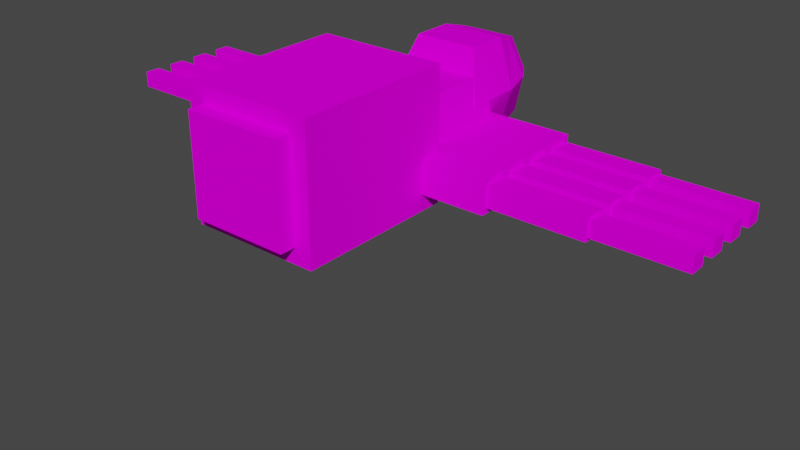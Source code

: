 # Source: lexa_enemy_spider.blend  (saved by Blender 2.82.7; exported with 4.5.12 LTS)
import bpy
from mathutils import Matrix  # noqa: F401  (used for matrix-valued properties, if any)

bpy.ops.wm.read_factory_settings(use_empty=True)
scene = bpy.context.scene
scene.name = 'Scene'

# ---- collections
col_collection = bpy.data.collections.new('Collection'); scene.collection.children.link(col_collection)

# ---- images (referenced by path relative to the original .blend; pixels are not part of the script)
import os
ASSET_DIR = os.environ.get("B2B_ASSET_DIR", "")  # directory of the original .blend (textures are referenced by path, not embedded)
HERE = os.path.dirname(os.path.abspath(__file__))  # packed textures are extracted next to this script under _unpacked/

def load_image(name, relpath, width, height, colorspace="sRGB"):
    """Load a texture the original file referenced (path relative to the .blend, or extracted next to this script)."""
    p = next((c for c in (os.path.join(HERE, relpath), os.path.join(ASSET_DIR, relpath)) if relpath and os.path.exists(c)), "")
    if p:
        img = bpy.data.images.load(p, check_existing=True)
        img.name = name
    else:  # same state as the original file: an image datablock whose file is absent (Cycles renders it pink)
        img = bpy.data.images.new(name, width, height)
        img.source = "FILE"
        img.filepath = "//" + (relpath or name)
    img.colorspace_settings.name = colorspace
    return img
img_enemy_spider_png = load_image('enemy_spider.png', 'enemy_spider.png', 1024, 1024, 'sRGB')

# ---- materials (node trees are filled in below, after node groups)
mat_material = bpy.data.materials.new('Material')
mat_material.alpha_threshold = 0.0
mat_material.use_transparent_shadow = False
mat_material.line_color = (0.0, 0.0, 0.0, 1.0)

# ---- material node trees
mat_material.use_nodes = True; mat_material.node_tree.nodes.clear()
_N = mat_material.node_tree.nodes; _L = mat_material.node_tree.links
n0 = _N.new('ShaderNodeOutputMaterial'); n0.name = 'Material Output'; n0.location = (300, 300)
n1 = _N.new('ShaderNodeBsdfPrincipled'); n1.name = 'Principled BSDF'; n1.location = (10, 300)
n1.distribution = 'GGX'
n1.subsurface_method = 'BURLEY'
n1.inputs[2].default_value = 0.4
n1.inputs[3].default_value = 1.45
n1.inputs[13].default_value = 0.0
n1.inputs[27].default_value = (0.0, 0.0, 0.0, 1.0)
n1.inputs[28].default_value = 1.0
n2 = _N.new('ShaderNodeTexImage'); n2.name = 'Image Texture'; n2.location = (-280, 280)
n2.image = img_enemy_spider_png
n2.interpolation = 'Closest'
_L.new(n1.outputs[0], n0.inputs[0])
_L.new(n2.outputs[0], n1.inputs[0])
n0.is_active_output = True

# ---- world
world_world = bpy.data.worlds.new('World'); scene.world = world_world
world_world.use_nodes = True; world_world.node_tree.nodes.clear()
_N = world_world.node_tree.nodes; _L = world_world.node_tree.links
n0 = _N.new('ShaderNodeOutputWorld'); n0.name = 'World Output'; n0.location = (300, 300)
n1 = _N.new('ShaderNodeBackground'); n1.name = 'Background'; n1.location = (10, 300)
n1.inputs[0].default_value = (0.05088, 0.05088, 0.05088, 1.0)
_L.new(n1.outputs[0], n0.inputs[0])
n0.is_active_output = True
world_world.color = (0.05088, 0.05088, 0.05088)
world_world.use_sun_shadow = False
world_world.sun_shadow_jitter_overblur = 0.0

# ---- meshes
me_cube = bpy.data.meshes.new('Cube')
me_cube.from_pydata([(-0.5, -1.375, 0.375), (-0.5, -1.375, 1.375), (-0.5, -0.125, 0.375), (-0.5, -0.125, 1.375), (0.5, -1.375, 0.375), (0.5, -1.375, 1.375), (0.5, -0.125, 0.375), (0.5, -0.125, 1.375), (-0.3125, -0.25, 0.4328), (-0.3125, -0.25, 1.058), (-0.3125, 0.625, 0.4328), (-0.3125, 0.625, 1.058), (0.3125, -0.25, 0.4328), (0.3125, -0.25, 1.058), (0.3125, 0.625, 0.4328), (0.3125, 0.625, 1.058), (-1.0, -0.3, 0.5), (-1.0, -0.3, 0.75), (-1.0, -0.05, 0.5), (-1.0, -0.05, 0.75), (-0.25, -0.3, 0.5), (-0.25, -0.3, 0.75), (-0.25, -0.05, 0.5), (-0.25, -0.05, 0.75), (-1.744, -0.2593, 0.5407), (-1.744, -0.2593, 0.7093), (-1.744, -0.09074, 0.5407), (-1.744, -0.09074, 0.7093), (-0.9565, -0.2593, 0.5407), (-0.9565, -0.2593, 0.7093), (-0.9565, -0.09074, 0.5407), (-0.9565, -0.09074, 0.7093), (-2.438, -0.2375, 0.5625), (-2.438, -0.2375, 0.6875), (-2.438, -0.1125, 0.5625), (-2.438, -0.1125, 0.6875), (-1.688, -0.2375, 0.5625), (-1.688, -0.2375, 0.6875), (-1.688, -0.1125, 0.5625), (-1.688, -0.1125, 0.6875), (-0.25, 0.5, 0.5), (-0.375, 0.4465, 0.875), (-0.212, 1.205, 0.5906), (-0.318, 1.136, 0.901), (0.25, 0.5, 0.5), (0.375, 0.4465, 0.875), (0.212, 1.205, 0.5906), (0.318, 1.136, 0.901), (-1.0, -0.05, 0.5), (-1.0, -0.05, 0.75), (-1.0, 0.2, 0.5), (-1.0, 0.2, 0.75), (-0.25, -0.05, 0.5), (-0.25, -0.05, 0.75), (-0.25, 0.2, 0.5), (-0.25, 0.2, 0.75), (-1.744, -0.009263, 0.5407), (-1.744, -0.009263, 0.7093), (-1.744, 0.1593, 0.5407), (-1.744, 0.1593, 0.7093), (-0.9565, -0.009263, 0.5407), (-0.9565, -0.009263, 0.7093), (-0.9565, 0.1593, 0.5407), (-0.9565, 0.1593, 0.7093), (-2.438, 0.0125, 0.5625), (-2.438, 0.0125, 0.6875), (-2.438, 0.1375, 0.5625), (-2.438, 0.1375, 0.6875), (-1.688, 0.0125, 0.5625), (-1.688, 0.0125, 0.6875), (-1.688, 0.1375, 0.5625), (-1.688, 0.1375, 0.6875), (-1.0, 0.2, 0.5), (-1.0, 0.2, 0.75), (-1.0, 0.45, 0.5), (-1.0, 0.45, 0.75), (-0.25, 0.2, 0.5), (-0.25, 0.2, 0.75), (-0.25, 0.45, 0.5), (-0.25, 0.45, 0.75), (-1.744, 0.2407, 0.5407), (-1.744, 0.2407, 0.7093), (-1.744, 0.4093, 0.5407), (-1.744, 0.4093, 0.7093), (-0.9565, 0.2407, 0.5407), (-0.9565, 0.2407, 0.7093), (-0.9565, 0.4093, 0.5407), (-0.9565, 0.4093, 0.7093), (-2.438, 0.2625, 0.5625), (-2.438, 0.2625, 0.6875), (-2.438, 0.3875, 0.5625), (-2.438, 0.3875, 0.6875), (-1.688, 0.2625, 0.5625), (-1.688, 0.2625, 0.6875), (-1.688, 0.3875, 0.5625), (-1.688, 0.3875, 0.6875), (-1.0, 0.45, 0.5), (-1.0, 0.45, 0.75), (-1.0, 0.7, 0.5), (-1.0, 0.7, 0.75), (-0.25, 0.45, 0.5), (-0.25, 0.45, 0.75), (-0.25, 0.7, 0.5), (-0.25, 0.7, 0.75), (-1.744, 0.4907, 0.5407), (-1.744, 0.4907, 0.7093), (-1.744, 0.6593, 0.5407), (-1.744, 0.6593, 0.7093), (-0.9565, 0.4907, 0.5407), (-0.9565, 0.4907, 0.7093), (-0.9565, 0.6593, 0.5407), (-0.9565, 0.6593, 0.7093), (-2.438, 0.5125, 0.5625), (-2.438, 0.5125, 0.6875), (-2.438, 0.6375, 0.5625), (-2.438, 0.6375, 0.6875), (-1.688, 0.5125, 0.5625), (-1.688, 0.5125, 0.6875), (-1.688, 0.6375, 0.5625), (-1.688, 0.6375, 0.6875), (0.9999, 0.7, 0.5), (0.9999, 0.7, 0.75), (0.9999, 0.45, 0.5), (0.9999, 0.45, 0.75), (0.2499, 0.7, 0.5), (0.2499, 0.7, 0.75), (0.2499, 0.45, 0.5), (0.2499, 0.45, 0.75), (1.743, 0.6593, 0.5407), (1.743, 0.6593, 0.7093), (1.743, 0.4907, 0.5407), (1.743, 0.4907, 0.7093), (0.9564, 0.6593, 0.5407), (0.9564, 0.6593, 0.7093), (0.9564, 0.4907, 0.5407), (0.9564, 0.4907, 0.7093), (2.437, 0.6375, 0.5625), (2.437, 0.6375, 0.6875), (2.437, 0.5125, 0.5625), (2.437, 0.5125, 0.6875), (1.687, 0.6375, 0.5625), (1.687, 0.6375, 0.6875), (1.687, 0.5125, 0.5625), (1.687, 0.5125, 0.6875), (0.9999, 0.45, 0.5), (0.9999, 0.45, 0.75), (0.9999, 0.2, 0.5), (0.9999, 0.2, 0.75), (0.2499, 0.45, 0.5), (0.2499, 0.45, 0.75), (0.2499, 0.2, 0.5), (0.2499, 0.2, 0.75), (1.743, 0.4093, 0.5407), (1.743, 0.4093, 0.7093), (1.743, 0.2407, 0.5407), (1.743, 0.2407, 0.7093), (0.9564, 0.4093, 0.5407), (0.9564, 0.4093, 0.7093), (0.9564, 0.2407, 0.5407), (0.9564, 0.2407, 0.7093), (2.437, 0.3875, 0.5625), (2.437, 0.3875, 0.6875), (2.437, 0.2625, 0.5625), (2.437, 0.2625, 0.6875), (1.687, 0.3875, 0.5625), (1.687, 0.3875, 0.6875), (1.687, 0.2625, 0.5625), (1.687, 0.2625, 0.6875), (0.9999, 0.2, 0.5), (0.9999, 0.2, 0.75), (0.9999, -0.05, 0.5), (0.9999, -0.05, 0.75), (0.2499, 0.2, 0.5), (0.2499, 0.2, 0.75), (0.2499, -0.05, 0.5), (0.2499, -0.05, 0.75), (1.743, 0.1593, 0.5407), (1.743, 0.1593, 0.7093), (1.743, -0.009262, 0.5407), (1.743, -0.009262, 0.7093), (0.9564, 0.1593, 0.5407), (0.9564, 0.1593, 0.7093), (0.9564, -0.009262, 0.5407), (0.9564, -0.009262, 0.7093), (2.437, 0.1375, 0.5625), (2.437, 0.1375, 0.6875), (2.437, 0.0125, 0.5625), (2.437, 0.0125, 0.6875), (1.687, 0.1375, 0.5625), (1.687, 0.1375, 0.6875), (1.687, 0.0125, 0.5625), (1.687, 0.0125, 0.6875), (0.9999, -0.05, 0.5), (0.9999, -0.05, 0.75), (0.9999, -0.3, 0.5), (0.9999, -0.3, 0.75), (0.2499, -0.05, 0.5), (0.2499, -0.05, 0.75), (0.2499, -0.3, 0.5), (0.2499, -0.3, 0.75), (1.743, -0.09074, 0.5407), (1.743, -0.09074, 0.7093), (1.743, -0.2593, 0.5407), (1.743, -0.2593, 0.7093), (0.9564, -0.09074, 0.5407), (0.9564, -0.09074, 0.7093), (0.9564, -0.2593, 0.5407), (0.9564, -0.2593, 0.7093), (2.437, -0.1125, 0.5625), (2.437, -0.1125, 0.6875), (2.437, -0.2375, 0.5625), (2.437, -0.2375, 0.6875), (1.687, -0.1125, 0.5625), (1.687, -0.1125, 0.6875), (1.687, -0.2375, 0.5625), (1.687, -0.2375, 0.6875), (-0.375, -1.5, 0.5), (-0.375, -1.5, 1.25), (-0.375, -1.375, 0.5), (-0.375, -1.375, 1.25), (0.375, -1.5, 0.5), (0.375, -1.5, 1.25), (0.375, -1.375, 0.5), (0.375, -1.375, 1.25), (-0.25, 0.5875, 1.25), (-0.212, 1.067, 1.211), (0.212, 1.067, 1.211), (0.25, 0.5875, 1.25), (-0.2544, 1.239, 0.924), (-0.1696, 1.294, 0.6756), (0.1696, 1.294, 0.6756), (0.2544, 1.239, 0.924), (-0.1696, 1.184, 1.172), (0.1696, 1.184, 1.172), (-0.1832, 1.188, 0.9125), (-0.1221, 1.227, 0.7337), (0.1221, 1.227, 0.7337), (0.1832, 1.188, 0.9125), (-0.1221, 1.148, 1.091), (0.1221, 1.148, 1.091), (-0.25, 0.9117, 0.5), (-0.375, 0.9106, 0.875), (0.25, 0.9117, 0.5), (0.375, 0.9106, 0.875), (-0.25, 0.9136, 1.25), (0.25, 0.9136, 1.25), (-0.4063, -0.25, 0.7453), (-0.4063, 0.625, 0.7453), (0.4063, 0.625, 0.7453), (0.4063, -0.25, 0.7453)], [], [(4, 5, 1, 0), (2, 6, 4, 0), (2, 3, 7, 6), (6, 7, 5, 4), (0, 1, 3, 2), (7, 3, 1, 5), (246, 9, 11, 247), (247, 11, 15, 248), (248, 15, 13, 249), (249, 13, 9, 246), (10, 14, 12, 8), (15, 11, 9, 13), (16, 17, 19, 18), (18, 19, 23, 22), (20, 21, 17, 16), (18, 22, 20, 16), (23, 19, 17, 21), (24, 25, 27, 26), (26, 27, 31, 30), (28, 29, 25, 24), (26, 30, 28, 24), (31, 27, 25, 29), (32, 33, 35, 34), (34, 35, 39, 38), (36, 37, 33, 32), (34, 38, 36, 32), (39, 35, 33, 37), (240, 241, 43, 42), (42, 43, 228, 229), (242, 243, 45, 44), (44, 45, 41, 40), (240, 242, 44, 40), (43, 225, 232, 228), (48, 49, 51, 50), (50, 51, 55, 54), (52, 53, 49, 48), (50, 54, 52, 48), (55, 51, 49, 53), (56, 57, 59, 58), (58, 59, 63, 62), (60, 61, 57, 56), (58, 62, 60, 56), (63, 59, 57, 61), (64, 65, 67, 66), (66, 67, 71, 70), (68, 69, 65, 64), (66, 70, 68, 64), (71, 67, 65, 69), (72, 73, 75, 74), (74, 75, 79, 78), (76, 77, 73, 72), (74, 78, 76, 72), (79, 75, 73, 77), (80, 81, 83, 82), (82, 83, 87, 86), (84, 85, 81, 80), (82, 86, 84, 80), (87, 83, 81, 85), (88, 89, 91, 90), (90, 91, 95, 94), (92, 93, 89, 88), (90, 94, 92, 88), (95, 91, 89, 93), (96, 97, 99, 98), (98, 99, 103, 102), (100, 101, 97, 96), (98, 102, 100, 96), (103, 99, 97, 101), (104, 105, 107, 106), (106, 107, 111, 110), (108, 109, 105, 104), (106, 110, 108, 104), (111, 107, 105, 109), (112, 113, 115, 114), (114, 115, 119, 118), (116, 117, 113, 112), (114, 118, 116, 112), (119, 115, 113, 117), (120, 121, 123, 122), (122, 123, 127, 126), (126, 127, 125, 124), (124, 125, 121, 120), (122, 126, 124, 120), (127, 123, 121, 125), (128, 129, 131, 130), (130, 131, 135, 134), (132, 133, 129, 128), (130, 134, 132, 128), (135, 131, 129, 133), (136, 137, 139, 138), (138, 139, 143, 142), (140, 141, 137, 136), (138, 142, 140, 136), (143, 139, 137, 141), (144, 145, 147, 146), (146, 147, 151, 150), (150, 151, 149, 148), (148, 149, 145, 144), (146, 150, 148, 144), (151, 147, 145, 149), (152, 153, 155, 154), (154, 155, 159, 158), (156, 157, 153, 152), (154, 158, 156, 152), (159, 155, 153, 157), (160, 161, 163, 162), (162, 163, 167, 166), (164, 165, 161, 160), (162, 166, 164, 160), (167, 163, 161, 165), (168, 169, 171, 170), (170, 171, 175, 174), (174, 175, 173, 172), (172, 173, 169, 168), (170, 174, 172, 168), (175, 171, 169, 173), (176, 177, 179, 178), (178, 179, 183, 182), (180, 181, 177, 176), (178, 182, 180, 176), (183, 179, 177, 181), (184, 185, 187, 186), (186, 187, 191, 190), (188, 189, 185, 184), (186, 190, 188, 184), (191, 187, 185, 189), (192, 193, 195, 194), (194, 195, 199, 198), (198, 199, 197, 196), (196, 197, 193, 192), (194, 198, 196, 192), (199, 195, 193, 197), (200, 201, 203, 202), (202, 203, 207, 206), (204, 205, 201, 200), (202, 206, 204, 200), (207, 203, 201, 205), (208, 209, 211, 210), (210, 211, 215, 214), (212, 213, 209, 208), (210, 214, 212, 208), (215, 211, 209, 213), (220, 221, 217, 216), (218, 222, 220, 216), (222, 223, 221, 220), (216, 217, 219, 218), (223, 219, 217, 221), (245, 244, 224, 227), (243, 47, 226, 245), (241, 41, 224, 244), (41, 45, 227, 224), (231, 230, 236, 237), (228, 232, 238, 234), (226, 47, 231, 233), (47, 46, 230, 231), (46, 42, 229, 230), (225, 226, 233, 232), (235, 234, 237, 236), (237, 234, 238, 239), (230, 229, 235, 236), (233, 231, 237, 239), (232, 233, 239, 238), (229, 228, 234, 235), (43, 241, 244, 225), (45, 243, 245, 227), (226, 225, 244, 245), (42, 46, 242, 240), (46, 47, 243, 242), (40, 41, 241, 240), (12, 249, 246, 8), (14, 248, 249, 12), (10, 247, 248, 14), (8, 246, 247, 10)])
_uv = me_cube.uv_layers.new(name='UVMap')
_uv.uv.foreach_set('vector', [0.7031, 0.5, 0.7031, 0.75, 0.5781, 0.75, 0.5781, 0.5, 0.7031, 0.75, 0.7031, 1.0, 0.8594, 1.0, 0.8594, 0.75, 0.875, 0.5, 0.875, 0.75, 1.0, 0.75, 1.0, 0.5, 0.875, 0.5, 0.875, 0.75, 0.7188, 0.75, 0.7188, 0.5, 0.5625, 0.5, 0.5625, 0.75, 0.4062, 0.75, 0.4062, 0.5, 0.7031, 0.75, 0.7031, 1.0, 0.5469, 1.0, 0.5469, 0.75, 0.0, 0.6875, 0.0, 0.7812, 0.1094, 0.7812, 0.1094, 0.6875, 0.2031, 0.6875, 0.1937, 0.7812, 0.1188, 0.7812, 0.1094, 0.6875, 0.3125, 0.6875, 0.3125, 0.7812, 0.2031, 0.7812, 0.2031, 0.6875, 0.4062, 0.6875, 0.3962, 0.7812, 0.3226, 0.7812, 0.3125, 0.6875, 0.2031, 1.0, 0.2812, 1.0, 0.2812, 0.7812, 0.2031, 0.7812, 0.2031, 1.0, 0.125, 1.0, 0.125, 0.7812, 0.2031, 0.7812, 0.6406, 0.375, 0.6406, 0.4375, 0.6719, 0.4375, 0.6719, 0.375, 0.5469, 0.375, 0.5469, 0.4375, 0.6406, 0.4375, 0.6406, 0.375, 0.6406, 0.375, 0.6406, 0.4375, 0.5469, 0.4375, 0.5469, 0.375, 0.5469, 0.375, 0.6406, 0.375, 0.6406, 0.3125, 0.5469, 0.3125, 0.6406, 0.5, 0.5469, 0.5, 0.5469, 0.4375, 0.6406, 0.4375, 0.7969, 0.375, 0.7969, 0.4375, 0.8281, 0.4375, 0.8281, 0.375, 0.6719, 0.375, 0.6719, 0.4375, 0.7969, 0.4375, 0.7969, 0.375, 0.7969, 0.375, 0.7969, 0.4375, 0.6719, 0.4375, 0.6719, 0.375, 0.6719, 0.375, 0.7969, 0.375, 0.7969, 0.3125, 0.6719, 0.3125, 0.7969, 0.5, 0.6719, 0.5, 0.6719, 0.4375, 0.7969, 0.4375, 0.9219, 0.4375, 0.9219, 0.4688, 0.9375, 0.4688, 0.9375, 0.4375, 0.8281, 0.4375, 0.8281, 0.4688, 0.9219, 0.4688, 0.9219, 0.4375, 0.9219, 0.4375, 0.9219, 0.4688, 0.8281, 0.4688, 0.8281, 0.4375, 0.8281, 0.4375, 0.9219, 0.4375, 0.9219, 0.4062, 0.8281, 0.4062, 0.9219, 0.5, 0.8281, 0.5, 0.8281, 0.4688, 0.9219, 0.4688, 0.05072, 0.2524, 0.05086, 0.3436, 0.02349, 0.3499, 0.01512, 0.2744, 0.432, 0.2522, 0.4524, 0.3751, 0.4404, 0.376, 0.4232, 0.2833, 0.2613, 0.2523, 0.2612, 0.3429, 0.2051, 0.3429, 0.2116, 0.2523, 0.1873, 0.2507, 0.2028, 0.3436, 0.1099, 0.3436, 0.1254, 0.2507, 0.2184, 0.529, 0.1574, 0.529, 0.1574, 0.4398, 0.2184, 0.4398, 0.4524, 0.3751, 0.431, 0.4986, 0.4239, 0.4752, 0.4404, 0.376, 0.6406, 0.375, 0.6406, 0.4375, 0.6719, 0.4375, 0.6719, 0.375, 0.5469, 0.375, 0.5469, 0.4375, 0.6406, 0.4375, 0.6406, 0.375, 0.6406, 0.375, 0.6406, 0.4375, 0.5469, 0.4375, 0.5469, 0.375, 0.5469, 0.375, 0.6406, 0.375, 0.6406, 0.3125, 0.5469, 0.3125, 0.6406, 0.5, 0.5469, 0.5, 0.5469, 0.4375, 0.6406, 0.4375, 0.7969, 0.375, 0.7969, 0.4375, 0.8281, 0.4375, 0.8281, 0.375, 0.6719, 0.375, 0.6719, 0.4375, 0.7969, 0.4375, 0.7969, 0.375, 0.7969, 0.375, 0.7969, 0.4375, 0.6719, 0.4375, 0.6719, 0.375, 0.6719, 0.375, 0.7969, 0.375, 0.7969, 0.3125, 0.6719, 0.3125, 0.7969, 0.5, 0.6719, 0.5, 0.6719, 0.4375, 0.7969, 0.4375, 0.9219, 0.4375, 0.9219, 0.4688, 0.9375, 0.4688, 0.9375, 0.4375, 0.8281, 0.4375, 0.8281, 0.4688, 0.9219, 0.4688, 0.9219, 0.4375, 0.9219, 0.4375, 0.9219, 0.4688, 0.8281, 0.4688, 0.8281, 0.4375, 0.8281, 0.4375, 0.9219, 0.4375, 0.9219, 0.4062, 0.8281, 0.4062, 0.9219, 0.5, 0.8281, 0.5, 0.8281, 0.4688, 0.9219, 0.4688, 0.6406, 0.375, 0.6406, 0.4375, 0.6719, 0.4375, 0.6719, 0.375, 0.5469, 0.375, 0.5469, 0.4375, 0.6406, 0.4375, 0.6406, 0.375, 0.6406, 0.375, 0.6406, 0.4375, 0.5469, 0.4375, 0.5469, 0.375, 0.5469, 0.375, 0.6406, 0.375, 0.6406, 0.3125, 0.5469, 0.3125, 0.6406, 0.5, 0.5469, 0.5, 0.5469, 0.4375, 0.6406, 0.4375, 0.7969, 0.375, 0.7969, 0.4375, 0.8281, 0.4375, 0.8281, 0.375, 0.6719, 0.375, 0.6719, 0.4375, 0.7969, 0.4375, 0.7969, 0.375, 0.7969, 0.375, 0.7969, 0.4375, 0.6719, 0.4375, 0.6719, 0.375, 0.6719, 0.375, 0.7969, 0.375, 0.7969, 0.3125, 0.6719, 0.3125, 0.7969, 0.5, 0.6719, 0.5, 0.6719, 0.4375, 0.7969, 0.4375, 0.9219, 0.4375, 0.9219, 0.4688, 0.9375, 0.4688, 0.9375, 0.4375, 0.8281, 0.4375, 0.8281, 0.4688, 0.9219, 0.4688, 0.9219, 0.4375, 0.9219, 0.4375, 0.9219, 0.4688, 0.8281, 0.4688, 0.8281, 0.4375, 0.8281, 0.4375, 0.9219, 0.4375, 0.9219, 0.4062, 0.8281, 0.4062, 0.9219, 0.5, 0.8281, 0.5, 0.8281, 0.4688, 0.9219, 0.4688, 0.6406, 0.375, 0.6406, 0.4375, 0.6719, 0.4375, 0.6719, 0.375, 0.5469, 0.375, 0.5469, 0.4375, 0.6406, 0.4375, 0.6406, 0.375, 0.6406, 0.375, 0.6406, 0.4375, 0.5469, 0.4375, 0.5469, 0.375, 0.5469, 0.375, 0.6406, 0.375, 0.6406, 0.3125, 0.5469, 0.3125, 0.6406, 0.5, 0.5469, 0.5, 0.5469, 0.4375, 0.6406, 0.4375, 0.7969, 0.375, 0.7969, 0.4375, 0.8281, 0.4375, 0.8281, 0.375, 0.6719, 0.375, 0.6719, 0.4375, 0.7969, 0.4375, 0.7969, 0.375, 0.7969, 0.375, 0.7969, 0.4375, 0.6719, 0.4375, 0.6719, 0.375, 0.6719, 0.375, 0.7969, 0.375, 0.7969, 0.3125, 0.6719, 0.3125, 0.7969, 0.5, 0.6719, 0.5, 0.6719, 0.4375, 0.7969, 0.4375, 0.9219, 0.4375, 0.9219, 0.4688, 0.9375, 0.4688, 0.9375, 0.4375, 0.8281, 0.4375, 0.8281, 0.4688, 0.9219, 0.4688, 0.9219, 0.4375, 0.9219, 0.4375, 0.9219, 0.4688, 0.8281, 0.4688, 0.8281, 0.4375, 0.8281, 0.4375, 0.9219, 0.4375, 0.9219, 0.4062, 0.8281, 0.4062, 0.9219, 0.5, 0.8281, 0.5, 0.8281, 0.4688, 0.9219, 0.4688, 0.6719, 0.375, 0.6719, 0.4375, 0.6406, 0.4375, 0.6406, 0.375, 0.6406, 0.375, 0.6406, 0.4375, 0.5469, 0.4375, 0.5469, 0.375, 0.5571, 0.4429, 0.5571, 0.5571, 0.6143, 0.5571, 0.6143, 0.4429, 0.5469, 0.375, 0.5469, 0.4375, 0.6406, 0.4375, 0.6406, 0.375, 0.6406, 0.3125, 0.5469, 0.3125, 0.5469, 0.375, 0.6406, 0.375, 0.5469, 0.4375, 0.6406, 0.4375, 0.6406, 0.5, 0.5469, 0.5, 0.8281, 0.375, 0.8281, 0.4375, 0.7969, 0.4375, 0.7969, 0.375, 0.7969, 0.375, 0.7969, 0.4375, 0.6719, 0.4375, 0.6719, 0.375, 0.6719, 0.375, 0.6719, 0.4375, 0.7969, 0.4375, 0.7969, 0.375, 0.7969, 0.3125, 0.6719, 0.3125, 0.6719, 0.375, 0.7969, 0.375, 0.6719, 0.4375, 0.7969, 0.4375, 0.7969, 0.5, 0.6719, 0.5, 0.9375, 0.4375, 0.9375, 0.4688, 0.9219, 0.4688, 0.9219, 0.4375, 0.9219, 0.4375, 0.9219, 0.4688, 0.8281, 0.4688, 0.8281, 0.4375, 0.8281, 0.4375, 0.8281, 0.4688, 0.9219, 0.4688, 0.9219, 0.4375, 0.9219, 0.4062, 0.8281, 0.4062, 0.8281, 0.4375, 0.9219, 0.4375, 0.8281, 0.4688, 0.9219, 0.4688, 0.9219, 0.5, 0.8281, 0.5, 0.6719, 0.375, 0.6719, 0.4375, 0.6406, 0.4375, 0.6406, 0.375, 0.6406, 0.375, 0.6406, 0.4375, 0.5469, 0.4375, 0.5469, 0.375, 0.5, 0.4429, 0.5, 0.5571, 0.5571, 0.5571, 0.5571, 0.4429, 0.5469, 0.375, 0.5469, 0.4375, 0.6406, 0.4375, 0.6406, 0.375, 0.6406, 0.3125, 0.5469, 0.3125, 0.5469, 0.375, 0.6406, 0.375, 0.5469, 0.4375, 0.6406, 0.4375, 0.6406, 0.5, 0.5469, 0.5, 0.8281, 0.375, 0.8281, 0.4375, 0.7969, 0.4375, 0.7969, 0.375, 0.7969, 0.375, 0.7969, 0.4375, 0.6719, 0.4375, 0.6719, 0.375, 0.6719, 0.375, 0.6719, 0.4375, 0.7969, 0.4375, 0.7969, 0.375, 0.7969, 0.3125, 0.6719, 0.3125, 0.6719, 0.375, 0.7969, 0.375, 0.6719, 0.4375, 0.7969, 0.4375, 0.7969, 0.5, 0.6719, 0.5, 0.9375, 0.4375, 0.9375, 0.4688, 0.9219, 0.4688, 0.9219, 0.4375, 0.9219, 0.4375, 0.9219, 0.4688, 0.8281, 0.4688, 0.8281, 0.4375, 0.8281, 0.4375, 0.8281, 0.4688, 0.9219, 0.4688, 0.9219, 0.4375, 0.9219, 0.4062, 0.8281, 0.4062, 0.8281, 0.4375, 0.9219, 0.4375, 0.8281, 0.4688, 0.9219, 0.4688, 0.9219, 0.5, 0.8281, 0.5, 0.6719, 0.375, 0.6719, 0.4375, 0.6406, 0.4375, 0.6406, 0.375, 0.6406, 0.375, 0.6406, 0.4375, 0.5469, 0.4375, 0.5469, 0.375, 0.4429, 0.4429, 0.4429, 0.5571, 0.5, 0.5571, 0.5, 0.4429, 0.5469, 0.375, 0.5469, 0.4375, 0.6406, 0.4375, 0.6406, 0.375, 0.6406, 0.3125, 0.5469, 0.3125, 0.5469, 0.375, 0.6406, 0.375, 0.5469, 0.4375, 0.6406, 0.4375, 0.6406, 0.5, 0.5469, 0.5, 0.8281, 0.375, 0.8281, 0.4375, 0.7969, 0.4375, 0.7969, 0.375, 0.7969, 0.375, 0.7969, 0.4375, 0.6719, 0.4375, 0.6719, 0.375, 0.6719, 0.375, 0.6719, 0.4375, 0.7969, 0.4375, 0.7969, 0.375, 0.7969, 0.3125, 0.6719, 0.3125, 0.6719, 0.375, 0.7969, 0.375, 0.6719, 0.4375, 0.7969, 0.4375, 0.7969, 0.5, 0.6719, 0.5, 0.9375, 0.4375, 0.9375, 0.4688, 0.9219, 0.4688, 0.9219, 0.4375, 0.9219, 0.4375, 0.9219, 0.4688, 0.8281, 0.4688, 0.8281, 0.4375, 0.8281, 0.4375, 0.8281, 0.4688, 0.9219, 0.4688, 0.9219, 0.4375, 0.9219, 0.4062, 0.8281, 0.4062, 0.8281, 0.4375, 0.9219, 0.4375, 0.8281, 0.4688, 0.9219, 0.4688, 0.9219, 0.5, 0.8281, 0.5, 0.6719, 0.375, 0.6719, 0.4375, 0.6406, 0.4375, 0.6406, 0.375, 0.6406, 0.375, 0.6406, 0.4375, 0.5469, 0.4375, 0.5469, 0.375, 0.3857, 0.4429, 0.3857, 0.5571, 0.4429, 0.5571, 0.4429, 0.4429, 0.5469, 0.375, 0.5469, 0.4375, 0.6406, 0.4375, 0.6406, 0.375, 0.6406, 0.3125, 0.5469, 0.3125, 0.5469, 0.375, 0.6406, 0.375, 0.5469, 0.4375, 0.6406, 0.4375, 0.6406, 0.5, 0.5469, 0.5, 0.8281, 0.375, 0.8281, 0.4375, 0.7969, 0.4375, 0.7969, 0.375, 0.7969, 0.375, 0.7969, 0.4375, 0.6719, 0.4375, 0.6719, 0.375, 0.6719, 0.375, 0.6719, 0.4375, 0.7969, 0.4375, 0.7969, 0.375, 0.7969, 0.3125, 0.6719, 0.3125, 0.6719, 0.375, 0.7969, 0.375, 0.6719, 0.4375, 0.7969, 0.4375, 0.7969, 0.5, 0.6719, 0.5, 0.9375, 0.4375, 0.9375, 0.4688, 0.9219, 0.4688, 0.9219, 0.4375, 0.9219, 0.4375, 0.9219, 0.4688, 0.8281, 0.4688, 0.8281, 0.4375, 0.8281, 0.4375, 0.8281, 0.4688, 0.9219, 0.4688, 0.9219, 0.4375, 0.9219, 0.4062, 0.8281, 0.4062, 0.8281, 0.4375, 0.9219, 0.4375, 0.8281, 0.4688, 0.9219, 0.4688, 0.9219, 0.5, 0.8281, 0.5, 0.6875, 0.5312, 0.6875, 0.7188, 0.5938, 0.7188, 0.5938, 0.5312, 0.8594, 0.7812, 0.8594, 0.9688, 0.875, 0.9688, 0.875, 0.7812, 0.7188, 0.5312, 0.7188, 0.7188, 0.7031, 0.7188, 0.7031, 0.5312, 0.5781, 0.5312, 0.5781, 0.7188, 0.5625, 0.7188, 0.5625, 0.5312, 0.5469, 0.7812, 0.5469, 0.9688, 0.5312, 0.9688, 0.5312, 0.7812, 0.1558, 0.5199, 0.09386, 0.5199, 0.09386, 0.4391, 0.1558, 0.4391, 0.2612, 0.3429, 0.2884, 0.3492, 0.2801, 0.4242, 0.2615, 0.4335, 0.05086, 0.3436, 0.1073, 0.3436, 0.09013, 0.4347, 0.05049, 0.4347, 0.1099, 0.3436, 0.2028, 0.3436, 0.1873, 0.4366, 0.1254, 0.4366, 0.3424, 0.3755, 0.3599, 0.2833, 0.368, 0.307, 0.3563, 0.3756, 0.4404, 0.376, 0.4239, 0.4752, 0.4148, 0.4441, 0.4265, 0.3756, 0.3498, 0.4986, 0.3294, 0.3751, 0.3424, 0.3755, 0.3589, 0.4752, 0.3294, 0.3751, 0.3508, 0.2522, 0.3599, 0.2833, 0.3424, 0.3755, 0.3508, 0.2522, 0.432, 0.2522, 0.4232, 0.2833, 0.3599, 0.2833, 0.431, 0.4986, 0.3498, 0.4986, 0.3589, 0.4752, 0.4239, 0.4752, 0.5332, 0.3129, 0.5469, 0.4079, 0.4533, 0.4069, 0.4674, 0.3132, 0.4533, 0.4069, 0.5469, 0.4079, 0.5314, 0.4994, 0.4678, 0.4979, 0.3599, 0.2833, 0.4232, 0.2833, 0.4148, 0.307, 0.368, 0.307, 0.3589, 0.4752, 0.3424, 0.3755, 0.3563, 0.3756, 0.368, 0.4441, 0.4239, 0.4752, 0.3589, 0.4752, 0.368, 0.4441, 0.4148, 0.4441, 0.4232, 0.2833, 0.4404, 0.376, 0.4265, 0.3756, 0.4148, 0.307, 0.02349, 0.3499, 0.05086, 0.3436, 0.05049, 0.4347, 0.03186, 0.4254, 0.2051, 0.3429, 0.2612, 0.3429, 0.2615, 0.4335, 0.2222, 0.4335, 0.1511, 0.5579, 0.09857, 0.5579, 0.09386, 0.5199, 0.1558, 0.5199, 0.2137, 0.5925, 0.162, 0.5925, 0.1574, 0.529, 0.2184, 0.529, 0.2967, 0.2742, 0.2884, 0.3492, 0.2612, 0.3429, 0.2613, 0.2523, 0.1008, 0.2524, 0.1073, 0.3436, 0.05086, 0.3436, 0.05072, 0.2524, 0.3962, 0.5938, 0.4062, 0.6875, 0.3125, 0.6875, 0.3226, 0.5938, 0.3125, 0.5938, 0.3125, 0.6875, 0.2031, 0.6875, 0.2031, 0.5938, 0.192, 0.5938, 0.2031, 0.6875, 0.1094, 0.6875, 0.1205, 0.5938, 0.0, 0.5938, 0.0, 0.6875, 0.1094, 0.6875, 0.1094, 0.5938])
me_cube.materials.append(mat_material)
me_cube.use_remesh_preserve_volume = False
me_cube.use_remesh_preserve_attributes = False
me_cube.use_mirror_vertex_groups = False
me_cube.update()
arm_armature = bpy.data.armatures.new('Armature')  # bones are not reproduced

# ---- objects
ob_cube = bpy.data.objects.new('Cube', me_cube)
ob_armature = bpy.data.objects.new('Armature', arm_armature)

# ---- transforms, parenting, visibility, modifiers, constraints
ob_cube.parent = ob_armature
ob_cube.location = (0.0, 0.0, 0.0)
ob_cube.scale = (0.5, 0.5, 0.5)
ob_cube.lock_rotations_4d = False
ob_cube.empty_display_type = 'ARROWS'
ob_cube.lineart.crease_threshold = 0.0
_vg = ob_cube.vertex_groups.new(name='abdomen')
_vg.add([0, 1, 2, 3, 4, 5, 6, 7, 216, 217, 218, 219, 220, 221, 222, 223], 1.0, 'REPLACE')
_vg = ob_cube.vertex_groups.new(name='cephalothorax')
_vg.add([8, 9, 10, 11, 12, 13, 14, 15, 246, 247, 248, 249], 1.0, 'REPLACE')
_vg = ob_cube.vertex_groups.new(name='leg.l.0.0')
_vg.add([16, 17, 18, 19, 20, 21, 22, 23], 1.0, 'REPLACE')
_vg = ob_cube.vertex_groups.new(name='leg.l.0.1')
_vg.add([24, 25, 26, 27, 28, 29, 30, 31], 1.0, 'REPLACE')
_vg = ob_cube.vertex_groups.new(name='leg.l.0.2')
_vg.add([32, 33, 34, 35, 36, 37, 38, 39], 1.0, 'REPLACE')
_vg = ob_cube.vertex_groups.new(name='leg.l.1.0')
_vg.add([48, 49, 50, 51, 52, 53, 54, 55], 1.0, 'REPLACE')
_vg = ob_cube.vertex_groups.new(name='leg.l.1.1')
_vg.add([56, 57, 58, 59, 60, 61, 62, 63], 1.0, 'REPLACE')
_vg = ob_cube.vertex_groups.new(name='leg.l.1.2')
_vg.add([64, 65, 66, 67, 68, 69, 70, 71], 1.0, 'REPLACE')
_vg = ob_cube.vertex_groups.new(name='leg.l.2.0')
_vg.add([72, 73, 74, 75, 76, 77, 78, 79], 1.0, 'REPLACE')
_vg = ob_cube.vertex_groups.new(name='leg.l.2.1')
_vg.add([80, 81, 82, 83, 84, 85, 86, 87], 1.0, 'REPLACE')
_vg = ob_cube.vertex_groups.new(name='leg.l.2.2')
_vg.add([88, 89, 90, 91, 92, 93, 94, 95], 1.0, 'REPLACE')
_vg = ob_cube.vertex_groups.new(name='leg.l.3.0')
_vg.add([96, 97, 98, 99, 100, 101, 102, 103], 1.0, 'REPLACE')
_vg = ob_cube.vertex_groups.new(name='leg.l.3.1')
_vg.add([104, 105, 106, 107, 108, 109, 110, 111], 1.0, 'REPLACE')
_vg = ob_cube.vertex_groups.new(name='leg.l.3.2')
_vg.add([112, 113, 114, 115, 116, 117, 118, 119], 1.0, 'REPLACE')
_vg = ob_cube.vertex_groups.new(name='leg.r.0.0')
_vg.add([192, 193, 194, 195, 196, 197, 198, 199], 1.0, 'REPLACE')
_vg = ob_cube.vertex_groups.new(name='leg.r.0.1')
_vg.add([200, 201, 202, 203, 204, 205, 206, 207], 1.0, 'REPLACE')
_vg = ob_cube.vertex_groups.new(name='leg.r.0.2')
_vg.add([208, 209, 210, 211, 212, 213, 214, 215], 1.0, 'REPLACE')
_vg = ob_cube.vertex_groups.new(name='leg.r.1.0')
_vg.add([168, 169, 170, 171, 172, 173, 174, 175], 1.0, 'REPLACE')
_vg = ob_cube.vertex_groups.new(name='leg.r.1.1')
_vg.add([176, 177, 178, 179, 180, 181, 182, 183], 1.0, 'REPLACE')
_vg = ob_cube.vertex_groups.new(name='leg.r.1.2')
_vg.add([184, 185, 186, 187, 188, 189, 190, 191], 1.0, 'REPLACE')
_vg = ob_cube.vertex_groups.new(name='leg.r.2.0')
_vg.add([144, 145, 146, 147, 148, 149, 150, 151], 1.0, 'REPLACE')
_vg = ob_cube.vertex_groups.new(name='leg.r.2.1')
_vg.add([152, 153, 154, 155, 156, 157, 158, 159], 1.0, 'REPLACE')
_vg = ob_cube.vertex_groups.new(name='leg.r.2.2')
_vg.add([160, 161, 162, 163, 164, 165, 166, 167], 1.0, 'REPLACE')
_vg = ob_cube.vertex_groups.new(name='leg.r.3.0')
_vg.add([120, 121, 122, 123, 124, 125, 126, 127], 1.0, 'REPLACE')
_vg = ob_cube.vertex_groups.new(name='leg.r.3.1')
_vg.add([128, 129, 130, 131, 132, 133, 134, 135], 1.0, 'REPLACE')
_vg = ob_cube.vertex_groups.new(name='leg.r.3.2')
_vg.add([136, 137, 138, 139, 140, 141, 142, 143], 1.0, 'REPLACE')
_vg = ob_cube.vertex_groups.new(name='head')
_vg.add([40, 41, 42, 43, 44, 45, 46, 47, 224, 225, 226, 227, 228, 229, 230, 231, 232, 233, 234, 235, 236, 237, 238, 239, 240, 241, 242, 243, 244, 245], 1.0, 'REPLACE')
_m = ob_cube.modifiers.new('Armature', 'ARMATURE')
_m.object = ob_armature
ob_armature.location = (0.0, 0.0, -0.4312)
ob_armature.show_in_front = True
ob_armature.lineart.crease_threshold = 0.0

# ---- collection membership
col_collection.objects.link(ob_cube)
col_collection.objects.link(ob_armature)

# ---- scene / render settings (as saved in the file)
scene.camera = ob_armature
scene.frame_start = 30; scene.frame_end = 70; scene.frame_set(70)
scene.render.engine = 'BLENDER_EEVEE_NEXT'
scene.cycles.use_denoising = False
scene.cycles.samples = 128
scene.cycles.sampling_pattern = 'TABULATED_SOBOL'
scene.cycles.use_adaptive_sampling = False
scene.cycles.use_light_tree = False
scene.view_settings.view_transform = 'Filmic'
bpy.context.view_layer.update()

# ---- added for rendering (the .blend has no active camera and no usable light): camera, sun
cam_auto = bpy.data.cameras.new('AutoCamera')
cam_auto.lens = 50.0
cam_auto.sensor_width = 36.0
cam_auto.clip_end = 1000.0
ob_auto_camera = bpy.data.objects.new('AutoCamera', cam_auto)
scene.collection.objects.link(ob_auto_camera)
ob_auto_camera.location = (2.3462, -2.77983, 1.42593)
ob_auto_camera.rotation_euler = (1.09748, -7.21219e-08, 0.694738)
scene.camera = ob_auto_camera
light_auto_sun = bpy.data.lights.new('AutoSun', 'SUN')
light_auto_sun.energy = 3.0
light_auto_sun.angle = 0.0523599
ob_auto_sun = bpy.data.objects.new('AutoSun', light_auto_sun)
scene.collection.objects.link(ob_auto_sun)
ob_auto_sun.rotation_euler = (0.872665, 0.174533, 0.523599)
bpy.context.view_layer.update()
